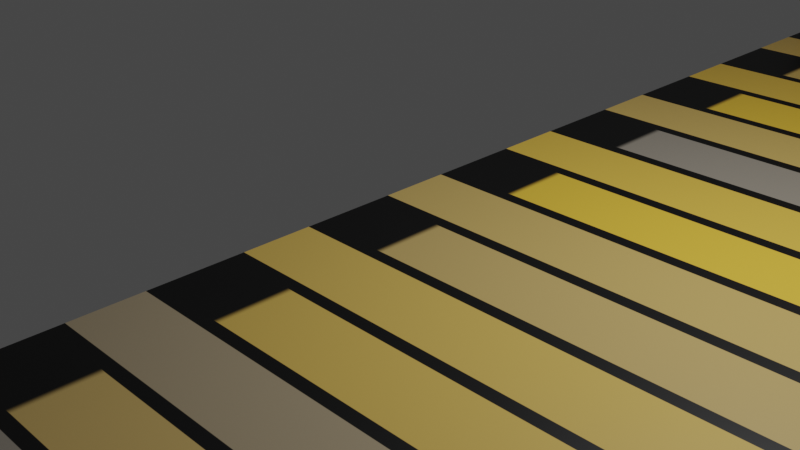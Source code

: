 # Source: simpleRoad.blend  (saved by Blender 3.6.11; exported with 4.5.12 LTS)
import bpy
from mathutils import Matrix  # noqa: F401  (used for matrix-valued properties, if any)

bpy.ops.wm.read_factory_settings(use_empty=True)
scene = bpy.context.scene
scene.name = 'Scene'

# ---- collections
col_main = bpy.data.collections.new('Main'); scene.collection.children.link(col_main)

# ---- materials (node trees are filled in below, after node groups)
mat_material_001 = bpy.data.materials.new('Material.001')
mat_material_001.use_transparent_shadow = False

# ---- material node trees
mat_material_001.use_nodes = True; mat_material_001.node_tree.nodes.clear()
_N = mat_material_001.node_tree.nodes; _L = mat_material_001.node_tree.links
n0 = _N.new('ShaderNodeBsdfPrincipled'); n0.name = 'Principled BSDF'; n0.location = (10, 300)
n0.distribution = 'GGX'
n0.subsurface_method = 'RANDOM_WALK_SKIN'
n0.inputs[3].default_value = 1.45
n0.inputs[27].default_value = (0.0, 0.0, 0.0, 1.0)
n0.inputs[28].default_value = 1.0
n1 = _N.new('ShaderNodeOutputMaterial'); n1.name = 'Material Output'; n1.location = (300, 300)
n2 = _N.new('ShaderNodeTexBrick'); n2.name = 'Brick Texture'; n2.location = (-271, 203)
n2.inputs[1].default_value = (0.8, 0.4949, 0.03595, 1.0)
_L.new(n0.outputs[0], n1.inputs[0])
_L.new(n2.outputs[0], n0.inputs[0])
n1.is_active_output = True

# ---- world
world_world = bpy.data.worlds.new('World'); scene.world = world_world
world_world.use_nodes = True; world_world.node_tree.nodes.clear()
_N = world_world.node_tree.nodes; _L = world_world.node_tree.links
n0 = _N.new('ShaderNodeOutputWorld'); n0.name = 'World Output'; n0.location = (300, 300)
n1 = _N.new('ShaderNodeBackground'); n1.name = 'Background'; n1.location = (10, 300)
n1.inputs[0].default_value = (0.05088, 0.05088, 0.05088, 1.0)
_L.new(n1.outputs[0], n0.inputs[0])
n0.is_active_output = True
world_world.color = (0.05088, 0.05088, 0.05088)
world_world.use_sun_shadow = False
world_world.sun_shadow_jitter_overblur = 0.0

# ---- cameras
cam_camera = bpy.data.cameras.new('Camera')
cam_camera.clip_end = 100.0
cam_camera.ortho_scale = 7.314

# ---- lights
light_light = bpy.data.lights.new('Light', 'POINT')
light_light.transmission_factor = 0.0
light_light.energy = 1000.0
light_light.shadow_soft_size = 0.1
light_light.shadow_maximum_resolution = 0.006
light_light.use_absolute_resolution = True

# ---- meshes
me_plane_003 = bpy.data.meshes.new('Plane.003')
me_plane_003.from_pydata([(0.0, -8.0, 0.3), (0.0, -8.0, -0.3), (0.0, 8.0, 0.3), (0.0, 8.0, -0.3), (0.0, -8.6, 0.3), (0.0, -8.6, -0.3), (0.0, 8.6, 0.3), (0.0, 8.6, -0.3), (0.0, -8.0, 2.0), (0.0, -8.6, 2.0), (0.0, 8.0, -0.3), (0.0, 8.0, 0.3), (0.0, -8.0, -0.3), (0.0, -8.0, 0.3), (0.0, 8.0, 2.0), (0.0, 8.6, 2.0), (0.0, 8.0, 2.0), (0.0, 8.6, 2.0), (0.0, -8.0, 0.3), (0.0, -8.0, -0.3), (0.0, 8.0, 0.3), (0.0, 8.0, -0.3), (0.0, -8.6, 0.3), (0.0, -8.6, -0.3), (0.0, 8.6, 0.3), (0.0, 8.6, -0.3), (0.0, -8.0, 2.0), (0.0, -8.6, 2.0), (-0.02928, 8.0, 0.3), (0.0, -8.0, -0.3), (-0.02928, 8.6, 0.3), (0.0, -8.0, 0.3), (0.0, 8.0, 2.0), (0.0, 8.6, 2.0), (0.0, -8.6, 0.3), (0.0, -8.6, -0.3), (0.0, 8.6, 0.3), (0.0, 8.6, -0.3), (0.0, -8.0, 2.0), (0.0, -8.6, 2.0), (-0.02928, 8.0, 0.3), (-0.02928, 8.0, -0.3), (-0.02928, 8.6, 0.3), (-0.02928, 8.6, -0.3), (0.0, 8.0, 2.0), (0.0, 8.6, 2.0), (0.0, 8.0, 0.3), (0.0, 8.0, -0.3), (0.0, -8.6, 0.3), (0.0, -8.6, -0.3), (0.0, 8.6, 0.3), (0.0, 8.6, -0.3), (0.0, -8.0, 2.0), (0.0, -8.6, 2.0), (-0.02928, 8.0, 0.3), (-0.02928, 8.0, -0.3), (-0.02928, 8.6, 0.3), (-0.02928, 8.6, -0.3), (0.0, 8.0, 2.0), (0.0, 8.6, 2.0), (0.0, -8.0, -0.3), (0.0, -8.0, 0.3), (0.0, 8.0, 0.3), (0.0, 8.0, -0.3), (0.0, -8.6, 0.3), (0.0, -8.6, -0.3), (0.0, 8.6, 0.3), (0.0, 8.6, -0.3), (0.0, -8.0, 2.0), (0.0, -8.6, 2.0), (0.0, 8.0, 2.0), (0.0, 8.6, 2.0), (-0.02928, 8.0, 0.3), (-0.02928, 8.0, -0.3), (-0.02928, 8.6, 0.3), (-0.02928, 8.6, -0.3), (0.0, -8.0, -0.3), (0.0, -8.0, 0.3), (0.0, 8.0, 0.3), (0.0, 8.0, -0.3), (0.0, -8.6, 0.3), (0.0, -8.6, -0.3), (0.0, 8.6, 0.3), (0.0, 8.6, -0.3), (0.0, -8.0, 2.0), (0.0, -8.6, 2.0), (0.0, 8.0, 2.0), (0.0, 8.6, 2.0), (-0.02928, 8.0, 0.3), (-0.02928, 8.0, -0.3), (-0.02928, 8.6, 0.3), (-0.02928, 8.6, -0.3), (0.0, -8.0, -0.3), (0.0, -8.0, 0.3), (0.0, 8.0, 0.3), (0.0, 8.0, -0.3), (0.0, -8.6, 0.3), (0.0, -8.6, -0.3), (0.0, 8.6, 0.3), (0.0, 8.6, -0.3), (0.0, -8.0, 2.0), (0.0, -8.6, 2.0), (0.0, 8.0, 2.0), (0.0, 8.6, 2.0), (-0.02928, 8.0, 0.3), (-0.02928, 8.0, -0.3), (-0.02928, 8.6, 0.3), (-0.02928, 8.6, -0.3), (0.0, -8.0, -0.3), (0.0, -8.0, 0.3), (0.0, 8.0, 0.3), (0.0, 8.0, -0.3), (0.0, -8.6, 0.3), (0.0, -8.6, -0.3), (0.0, 8.6, 0.3), (0.0, 8.6, -0.3), (0.0, -8.0, 2.0), (0.0, -8.6, 2.0), (0.0, 8.0, 2.0), (0.0, 8.6, 2.0), (-0.02928, 8.0, 0.3), (-0.02928, 8.0, -0.3), (-0.02928, 8.6, 0.3), (-0.02928, 8.6, -0.3), (0.0, -8.0, -0.3), (0.0, -8.0, 0.3), (0.0, 8.0, 0.3), (0.0, -8.6, 0.3), (0.0, -8.6, -0.3), (0.0, 8.6, 0.3), (0.0, 8.6, -0.3), (0.0, -8.0, 2.0), (0.0, -8.6, 2.0), (0.0, 8.0, 2.0), (0.0, 8.6, 2.0), (224.9, 7.588, 4.174), (224.9, 7.588, 3.574), (224.9, 8.188, 4.174), (224.9, 8.188, 3.574), (225.0, -8.412, 3.574), (225.0, -8.412, 4.174), (225.0, 7.588, 4.174), (225.0, -9.012, 4.174), (225.0, -9.012, 3.574), (225.0, 8.188, 4.174), (225.0, -8.412, 5.874), (225.0, -9.012, 5.874), (225.0, 7.588, 5.874), (225.0, 8.188, 5.874), (-0.02928, 8.0, 0.3), (-0.02928, 8.0, -0.3), (-0.02928, 8.6, 0.3), (-0.02928, 8.6, -0.3), (0.0, 8.6, 0.3), (0.0, 8.6, -0.3), (-0.02928, 8.0, 0.3), (-0.02928, 8.0, -0.3), (-0.02928, 8.6, 0.3), (-0.02928, 8.6, -0.3), (0.0, 8.6, 0.3), (0.0, 8.6, -0.3), (-0.02928, 8.0, 0.3), (-0.02928, 8.0, -0.3), (-0.02928, 8.6, 0.3), (-0.02928, 8.6, -0.3), (0.0, 8.6, 0.3), (0.0, 8.6, -0.3), (0.0, 8.0, -0.3), (0.0, 8.0, 0.3), (-0.02928, 8.0, 0.3), (-0.02928, 8.0, -0.3), (-0.02928, 8.6, 0.3), (-0.02928, 8.6, -0.3), (0.0, 8.6, 0.3), (0.0, 8.6, -0.3)], [(120, 149), (149, 155), (155, 161), (126, 168), (161, 169), (111, 167)], [(4, 5, 23, 22), (7, 6, 24, 25), (16, 17, 33, 32), (2, 0, 18, 20), (8, 9, 27, 26), (5, 1, 19, 23), (6, 2, 20, 24), (1, 3, 21, 19), (2, 6, 15, 14), (14, 15, 17, 16), (28, 32, 44, 40), (24, 20, 11, 36), (32, 20, 11, 44), (21, 25, 37, 10), (20, 18, 13, 11), (25, 24, 36, 37), (32, 33, 45, 44), (23, 19, 12, 35), (0, 8, 26, 18), (3, 7, 25, 21), (9, 4, 22, 27), (27, 22, 34, 39), (22, 23, 35, 34), (13, 12, 10, 11), (12, 13, 34, 35), (36, 11, 40, 42), (34, 13, 38, 39), (20, 40, 54, 46), (41, 43, 57, 55), (11, 10, 41, 40), (10, 37, 43, 41), (44, 11, 40), (37, 36, 50, 51), (19, 21, 10, 12), (26, 27, 39, 38), (24, 33, 45, 36), (18, 26, 38, 13), (33, 30, 42, 45), (44, 20, 46, 58), (68, 69, 85, 84), (51, 50, 56, 57), (50, 59, 56), (59, 58, 46, 54, 56, 50), (40, 44, 58, 54), (18, 20, 46, 31), (38, 39, 53, 52), (45, 42, 56, 59), (34, 35, 49, 48), (43, 37, 51, 57), (21, 19, 29, 47), (39, 34, 48, 53), (40, 41, 55, 54), (45, 44, 58, 59), (48, 49, 65, 64), (58, 46, 62, 70), (51, 50, 66, 67), (31, 46, 62, 61), (59, 50, 66, 71), (52, 53, 69, 68), (47, 29, 60, 63), (53, 48, 64, 69), (59, 58, 70, 71), (57, 56, 74, 75), (77, 78, 94, 93), (87, 82, 98, 103), (55, 57, 75, 73), (69, 64, 80, 85), (56, 54, 72, 74), (71, 70, 86, 87), (64, 61, 77, 80), (71, 66, 82, 87), (61, 68, 84, 77), (61, 62, 78, 77), (70, 62, 78, 86), (63, 60, 76, 79), (64, 65, 81, 80), (54, 55, 73, 72), (67, 66, 82, 83), (76, 77, 93, 92), (86, 87, 103, 102), (93, 88, 104, 109), (96, 97, 113, 112), (89, 92, 108, 105), (95, 92, 108, 111), (81, 76, 92, 97), (78, 86, 102, 94), (79, 76, 92, 95), (80, 81, 97, 96), (77, 84, 100, 93), (83, 82, 98, 99), (72, 73, 89, 88), (84, 85, 101, 100), (75, 74, 90, 91), (82, 74, 90, 98), (85, 80, 96, 101), (73, 75, 91, 89), (72, 78, 94, 88), (94, 102, 118, 110), (115, 114, 129, 130), (109, 116, 131, 125), (112, 113, 128, 127), (109, 104, 120, 125), (110, 118, 133, 126), (93, 100, 116, 109), (99, 98, 114, 115), (98, 90, 106, 114), (100, 101, 117, 116), (91, 90, 106, 107), (88, 94, 110, 104), (101, 96, 112, 117), (89, 91, 107, 105), (102, 103, 119, 118), (97, 92, 108, 113), (103, 98, 114, 119), (93, 94, 110, 109), (123, 122, 137, 138), (132, 127, 142, 146), (120, 126, 141, 135), (131, 132, 146, 145), (129, 122, 137, 144), (114, 106, 122, 129), (116, 117, 132, 131), (107, 106, 122, 123), (104, 110, 126, 120), (117, 112, 127, 132), (105, 107, 123, 121), (118, 119, 134, 133), (113, 108, 124, 128), (119, 114, 129, 134), (109, 110, 126, 125), (105, 108, 124, 121), (135, 136, 138, 137), (146, 142, 140, 145), (144, 137, 135, 141, 147, 148), (140, 142, 143, 139), (135, 136, 139, 140), (133, 134, 148, 147), (121, 123, 138, 136), (128, 124, 139, 143), (134, 129, 144, 148), (121, 124, 139, 136), (126, 133, 147, 141), (125, 126, 141, 140), (125, 120, 135, 140), (127, 128, 143, 142), (125, 131, 145, 140), (123, 121, 150, 152), (122, 129, 153, 151), (122, 123, 152, 151), (130, 129, 153, 154), (154, 153, 159, 160), (151, 152, 158, 157), (151, 153, 159, 157), (152, 150, 156, 158), (157, 158, 164, 163), (157, 159, 165, 163), (158, 156, 162, 164), (160, 159, 165, 166), (164, 162, 170, 172), (166, 165, 173, 174), (163, 164, 172, 171), (163, 165, 173, 171), (171, 172, 170, 174, 173)])
_uv = me_plane_003.uv_layers.new(name='UVMap')
_uv.uv.foreach_set('vector', [0.0, 0.0, 0.0, 0.0, 0.0, 0.0, 0.0, 0.0, 0.0, 0.0, 0.0, 0.0, 0.0, 0.0, 0.0, 0.0, 0.0, 0.0, 0.0, 0.0, 0.0, 0.0, 0.0, 0.0, 0.0, 0.0, 0.0, 0.0, 0.0, 0.0, 0.0, 0.0, 0.0, 0.0, 0.0, 0.0, 0.0, 0.0, 0.0, 0.0, 0.0, 0.0, 0.0, 0.0, 0.0, 0.0, 0.0, 0.0, 0.0, 0.0, 0.0, 0.0, 0.0, 0.0, 0.0, 0.0, 0.0, 0.0, 0.0, 0.0, 0.0, 0.0, 0.0, 0.0, 0.0, 0.0, 0.0, 0.0, 0.0, 0.0, 0.0, 0.0, 0.0, 0.0, 0.0, 0.0, 0.0, 0.0, 0.0, 0.0, 0.0, 0.0, 0.0, 0.0, 0.0, 0.0, 0.0, 0.0, 0.0, 0.0, 0.0, 0.0, 0.0, 0.0, 0.0, 0.0, 0.0, 0.0, 0.0, 0.0, 0.0, 0.0, 0.0, 0.0, 0.0, 0.0, 0.0, 0.0, 0.0, 0.0, 0.0, 0.0, 0.0, 0.0, 0.0, 0.0, 0.0, 0.0, 0.0, 0.0, 0.0, 0.0, 0.0, 0.0, 0.0, 0.0, 0.0, 0.0, 0.0, 0.0, 0.0, 0.0, 0.0, 0.0, 0.0, 0.0, 0.0, 0.0, 0.0, 0.0, 0.0, 0.0, 0.0, 0.0, 0.0, 0.0, 0.0, 0.0, 0.0, 0.0, 0.0, 0.0, 0.0, 0.0, 0.0, 0.0, 0.0, 0.0, 0.0, 0.0, 0.0, 0.0, 0.0, 0.0, 0.0, 0.0, 0.0, 0.0, 0.0, 0.0, 0.0, 0.0, 0.0, 0.0, 0.0, 0.0, 0.0, 0.0, 0.0, 0.0, 0.0, 0.0, 0.0, 0.0, 0.0, 0.0, 1.0, 0.0, 1.0, 1.0, 0.0, 1.0, 1.0, 0.0, 0.0, 0.0, 0.0, 0.0, 1.0, 0.0, 0.0, 0.0, 0.0, 0.0, 0.0, 0.0, 0.0, 0.0, 0.0, 0.0, 0.0, 0.0, 0.0, 0.0, 0.0, 0.0, 0.0, 0.0, 0.0, 0.0, 0.0, 0.0, 0.0, 0.0, 0.0, 0.0, 0.0, 0.0, 0.0, 0.0, 0.0, 0.0, 0.0, 1.0, 1.0, 1.0, 1.0, 1.0, 0.0, 1.0, 0.0, 0.0, 0.0, 0.0, 0.0, 0.0, 0.0, 0.0, 0.0, 0.0, 0.0, 0.0, 0.0, 0.0, 0.0, 0.0, 0.0, 0.0, 0.0, 0.0, 0.0, 0.0, 0.0, 0.0, 0.0, 0.0, 0.0, 0.0, 0.0, 0.0, 0.0, 0.0, 0.0, 0.0, 0.0, 0.0, 0.0, 0.0, 0.0, 0.0, 0.0, 0.0, 0.0, 0.0, 0.0, 0.0, 0.0, 0.0, 0.0, 0.0, 0.0, 0.0, 0.0, 0.0, 0.0, 0.0, 0.0, 0.0, 0.0, 0.0, 0.0, 0.0, 0.0, 0.0, 0.0, 0.0, 0.0, 0.0, 0.0, 0.0, 0.0, 0.0, 0.0, 0.0, 0.0, 0.0, 0.0, 0.0, 0.0, 0.0, 0.0, 0.0, 0.0, 0.0, 0.0, 0.0, 0.0, 0.0, 0.0, 0.0, 0.0, 0.0, 0.0, 0.0, 0.0, 0.0, 0.0, 0.0, 0.0, 0.0, 0.0, 0.0, 0.0, 0.0, 0.0, 0.0, 0.0, 0.0, 0.0, 0.0, 0.0, 0.0, 0.0, 0.0, 0.0, 0.0, 0.0, 0.0, 0.0, 0.0, 0.0, 0.0, 0.0, 0.0, 0.0, 0.0, 0.0, 0.0, 0.0, 0.0, 0.0, 0.0, 0.0, 0.0, 0.0, 0.0, 0.0, 0.0, 1.0, 0.0, 1.0, 0.0, 0.0, 0.0, 0.0, 0.0, 0.0, 0.0, 0.0, 0.0, 0.0, 0.0, 0.0, 0.0, 0.0, 0.0, 0.0, 0.0, 0.0, 0.0, 0.0, 0.0, 0.0, 0.0, 0.0, 0.0, 0.0, 0.0, 0.0, 1.0, 1.0, 1.0, 1.0, 1.0, 0.0, 1.0, 0.0, 0.0, 0.0, 0.0, 0.0, 0.0, 0.0, 0.0, 0.0, 0.0, 1.0, 0.0, 1.0, 0.0, 0.0, 0.0, 0.0, 0.0, 0.0, 0.0, 0.0, 0.0, 0.0, 0.0, 0.0, 0.0, 0.0, 0.0, 0.0, 0.0, 0.0, 0.0, 0.0, 0.0, 0.0, 0.0, 0.0, 0.0, 0.0, 0.0, 0.0, 0.0, 0.0, 0.0, 0.0, 0.0, 0.0, 0.0, 0.0, 0.0, 0.0, 0.0, 0.0, 0.0, 0.0, 0.0, 0.0, 0.0, 0.0, 0.0, 0.0, 0.0, 0.0, 0.0, 0.0, 0.0, 0.0, 0.0, 0.0, 0.0, 0.0, 0.0, 0.0, 0.0, 0.0, 0.0, 0.0, 0.0, 0.0, 0.0, 0.0, 0.0, 0.0, 0.0, 0.0, 0.0, 0.0, 0.0, 0.0, 0.0, 0.0, 0.0, 0.0, 0.0, 0.0, 0.0, 0.0, 0.0, 0.0, 0.0, 0.0, 0.0, 0.0, 0.0, 0.0, 0.0, 0.0, 0.0, 0.0, 0.0, 0.0, 0.0, 0.0, 0.0, 0.0, 0.0, 0.0, 0.0, 0.0, 0.0, 0.0, 0.0, 0.0, 0.0, 0.0, 0.0, 0.0, 0.0, 0.0, 0.0, 0.0, 0.0, 0.0, 0.0, 0.0, 0.0, 0.0, 0.0, 0.0, 0.0, 0.0, 0.0, 0.0, 0.0, 0.0, 0.0, 0.0, 0.0, 0.0, 0.0, 0.0, 0.0, 0.0, 0.0, 0.0, 0.0, 0.0, 0.0, 0.0, 0.0, 0.0, 0.0, 0.0, 0.0, 0.0, 0.0, 0.0, 0.0, 0.0, 0.0, 0.0, 0.0, 0.0, 0.0, 0.0, 0.0, 0.0, 0.0, 0.0, 0.0, 0.0, 0.0, 0.0, 0.0, 0.0, 0.0, 1.0, 0.0, 1.0, 0.0, 0.0, 0.0, 0.0, 1.0, 1.0, 1.0, 1.0, 1.0, 0.0, 1.0, 0.0, 0.0, 0.0, 0.0, 0.0, 0.0, 0.0, 0.0, 0.0, 0.0, 0.0, 0.0, 0.0, 0.0, 0.0, 0.0, 0.0, 0.0, 0.0, 0.0, 0.0, 0.0, 0.0, 0.0, 0.0, 0.0, 0.0, 0.0, 0.0, 0.0, 0.0, 0.0, 0.0, 0.0, 1.0, 0.0, 1.0, 0.0, 0.0, 0.0, 0.0, 0.0, 0.0, 0.0, 0.0, 0.0, 0.0, 0.0, 0.0, 0.0, 0.0, 0.0, 0.0, 0.0, 0.0, 0.0, 0.0, 0.0, 0.0, 0.0, 0.0, 0.0, 0.0, 0.0, 0.0, 0.0, 0.0, 0.0, 0.0, 0.0, 0.0, 0.0, 0.0, 0.0, 0.0, 0.0, 0.0, 0.0, 0.0, 0.0, 0.0, 0.0, 1.0, 0.0, 1.0, 0.0, 0.0, 0.0, 0.0, 0.0, 0.0, 0.0, 0.0, 0.0, 0.0, 0.0, 0.0, 0.0, 0.0, 0.0, 0.0, 0.0, 0.0, 0.0, 0.0, 1.0, 1.0, 1.0, 1.0, 1.0, 0.0, 1.0, 0.0, 0.0, 0.0, 0.0, 0.0, 0.0, 0.0, 0.0, 0.0, 0.0, 0.0, 0.0, 0.0, 0.0, 0.0, 0.0, 0.0, 0.0, 0.0, 0.0, 0.0, 0.0, 0.0, 0.0, 0.0, 0.0, 0.0, 0.0, 0.0, 0.0, 0.0, 0.0, 0.0, 0.0, 0.0, 0.0, 0.0, 0.0, 0.0, 0.0, 0.0, 0.0, 0.0, 0.0, 0.0, 0.0, 0.0, 0.0, 0.0, 0.0, 0.0, 0.0, 0.0, 0.0, 0.0, 0.0, 0.0, 0.0, 0.0, 0.0, 0.0, 0.0, 0.0, 0.0, 0.0, 0.0, 0.0, 0.0, 0.0, 0.0, 0.0, 0.0, 0.0, 0.0, 1.0, 0.0, 1.0, 0.0, 0.0, 0.0, 0.0, 0.0, 0.0, 0.0, 0.0, 0.0, 0.0, 0.0, 0.0, 0.0, 0.0, 0.0, 0.0, 0.0, 0.0, 0.0, 0.0, 0.0, 0.0, 0.0, 0.0, 0.0, 0.0, 0.0, 0.0, 0.0, 0.0, 0.0, 0.0, 0.0, 0.0, 0.0, 0.0, 0.0, 0.0, 0.0, 0.0, 0.0, 0.0, 0.0, 0.0, 0.0, 0.0, 0.0, 0.0, 0.0, 0.0, 0.0, 0.0, 0.0, 0.0, 0.0, 0.0, 0.0, 0.0, 0.0, 0.0, 0.0, 0.0, 0.0, 0.0, 0.0, 0.0, 0.0, 0.0, 0.0, 0.0, 0.0, 0.0, 0.0, 0.0, 0.0, 0.0, 0.0, 0.0, 0.0, 0.0, 0.0, 0.0, 0.0, 0.0, 0.0, 0.0, 0.0, 0.0, 0.0, 0.0, 0.0, 0.0, 0.0, 0.0, 0.0, 0.0, 0.0, 0.0, 0.0, 0.0, 0.0, 0.0, 0.0, 0.0, 0.0, 0.0, 0.0, 0.0, 0.0, 0.0, 0.0, 0.0, 0.0, 0.0, 0.0, 0.0, 0.0, 0.0, 0.0, 0.0, 0.0, 0.0, 0.0, 0.0, 0.0, 0.0, 0.0, 0.0, 0.0, 0.0, 0.0, 0.0, 0.0, 0.0, 0.0, 0.0, 0.0, 0.0, 0.0, 0.0, 0.0, 0.0, 0.0, 0.0, 0.0, 0.0, 0.0, 0.0, 0.0, 0.0, 0.0, 0.0, 0.0, 0.0, 0.0, 0.0, 0.0, 0.0, 0.0, 0.0, 0.0, 0.0, 0.0, 0.0, 0.0, 0.0, 0.0, 0.0, 0.0, 0.0, 0.0, 0.0, 0.0, 0.0, 0.0, 0.0, 0.0, 0.0, 0.0, 0.0, 0.0, 0.0, 0.0, 0.0, 0.0, 0.0, 0.0, 0.0, 0.0, 0.0, 0.0, 0.0, 0.0, 0.0, 0.0, 0.0, 0.0, 0.0, 0.0, 0.0, 0.0, 0.0, 0.0, 0.0, 0.0, 0.0, 0.0, 0.0, 0.0, 0.0, 0.0, 0.0, 0.0, 0.0, 0.0, 0.0, 0.0, 0.0, 0.0, 0.0, 0.0, 0.0, 0.0, 0.0, 0.0, 0.0, 0.0, 0.0, 0.0, 0.0, 0.0, 0.0, 0.0, 0.0, 0.0, 0.0, 0.0, 0.0, 0.0, 0.0, 0.0, 0.0, 0.0, 0.0, 1.0, 1.0, 1.0, 1.0, 1.0, 0.0, 1.0, 0.0, 0.0, 0.0, 0.0, 0.0, 0.0, 0.0, 0.0, 0.0, 0.0, 0.0, 0.0, 0.0, 0.0, 0.0, 0.0, 0.0, 0.0, 0.0, 0.0, 0.0, 0.0, 0.0, 0.0, 0.0, 0.0, 0.0, 0.0, 0.0, 1.0, 1.0, 1.0, 0.0, 0.0, 0.0, 0.0, 0.0, 0.0, 0.0, 0.0, 0.0, 0.0, 0.0, 0.0, 0.0, 0.0, 0.0, 0.0, 0.0, 0.0, 0.0, 0.0, 0.0, 0.0, 0.0, 0.0, 0.0, 0.0, 0.0, 0.0, 0.0, 0.0, 0.0, 0.0, 0.0, 0.0, 0.0, 0.0, 0.0, 0.0, 0.0, 0.0, 0.0, 0.0, 0.0, 0.0, 0.0, 0.0, 0.0, 0.0, 0.0, 0.0, 0.0, 0.0, 0.0, 0.0, 0.0, 0.0, 0.0, 0.0, 0.0, 0.0, 0.0, 0.0, 0.0, 0.0, 0.0, 0.0, 0.0, 0.0, 0.0, 0.0, 1.0, 0.0, 1.0, 0.0, 0.0, 0.0, 0.0, 0.0, 0.0, 0.0, 0.0, 0.0, 0.0, 0.0, 0.0, 0.0, 0.0, 0.0, 0.0, 0.0, 0.0, 0.0, 0.0, 0.0, 0.0, 0.0, 0.0, 0.0, 0.0, 0.0, 0.0, 0.0, 0.0, 0.0, 0.0, 0.0, 0.0, 0.0, 0.0, 0.0, 0.0, 0.0, 0.0, 0.0, 0.0, 0.0, 0.0, 0.0, 0.0, 0.0, 0.0, 0.0, 0.0, 0.0, 0.0, 0.0, 0.0, 0.0, 0.0, 0.0, 0.0, 0.0, 0.0, 0.0, 0.0, 0.0, 0.0, 0.0, 0.0, 0.0, 0.0, 0.0, 0.0, 0.0, 0.0, 0.0, 0.0, 0.0, 0.0, 0.0, 0.0, 0.0, 0.0, 0.0, 0.0, 0.0, 0.0, 0.0, 0.0, 0.0, 0.0, 0.0, 0.0, 0.0, 0.0, 0.0, 0.0, 0.0, 0.0, 0.0, 0.0, 0.0, 0.0, 0.0, 0.0, 0.0, 0.0, 0.0, 0.0, 0.0, 0.0, 0.0, 0.0, 0.0, 0.0, 0.0, 0.0, 0.0, 0.0, 0.0, 0.0, 0.0, 0.0, 0.0, 0.0, 0.0, 0.0, 0.0, 0.0, 0.0, 0.0, 0.0, 0.0, 0.0, 0.0, 0.0, 0.0, 0.0, 0.0, 0.0, 0.0, 0.0, 0.0, 0.0, 0.0, 0.0, 0.0, 0.0, 0.0, 0.0, 0.0, 0.0])
me_plane_003.materials.append(mat_material_001)
me_plane_003.update()

# ---- objects
ob_light = bpy.data.objects.new('Light', light_light)
ob_camera = bpy.data.objects.new('Camera', cam_camera)
ob_plane_001 = bpy.data.objects.new('Plane.001', me_plane_003)

# ---- transforms, parenting, visibility, modifiers, constraints
ob_light.location = (4.076, 1.005, 5.904)
ob_light.rotation_euler = (0.6503, 0.05522, 1.866)
ob_light.lock_rotations_4d = False
ob_light.empty_display_type = 'ARROWS'
ob_light.color = (0.0, 0.0, 0.0, 0.0)
ob_light.lineart.crease_threshold = 0.0
ob_camera.location = (7.359, -6.926, 4.958)
ob_camera.rotation_euler = (1.109, 0.0, 0.8149)
ob_camera.lock_rotations_4d = False
ob_camera.empty_display_type = 'ARROWS'
ob_camera.color = (0.0, 0.0, 0.0, 0.0)
ob_camera.display_type = 'WIRE'
ob_camera.lineart.crease_threshold = 0.0
ob_plane_001.location = (0.0, 0.0, 0.0)

# ---- collection membership
col_main.objects.link(ob_light)
col_main.objects.link(ob_camera)
col_main.objects.link(ob_plane_001)

# ---- scene / render settings (as saved in the file)
scene.camera = ob_camera
scene.frame_start = 1; scene.frame_end = 250; scene.frame_set(1)
scene.render.engine = 'BLENDER_EEVEE_NEXT'
scene.cycles.sampling_pattern = 'TABULATED_SOBOL'
scene.view_settings.view_transform = 'Filmic'
bpy.context.view_layer.update()
